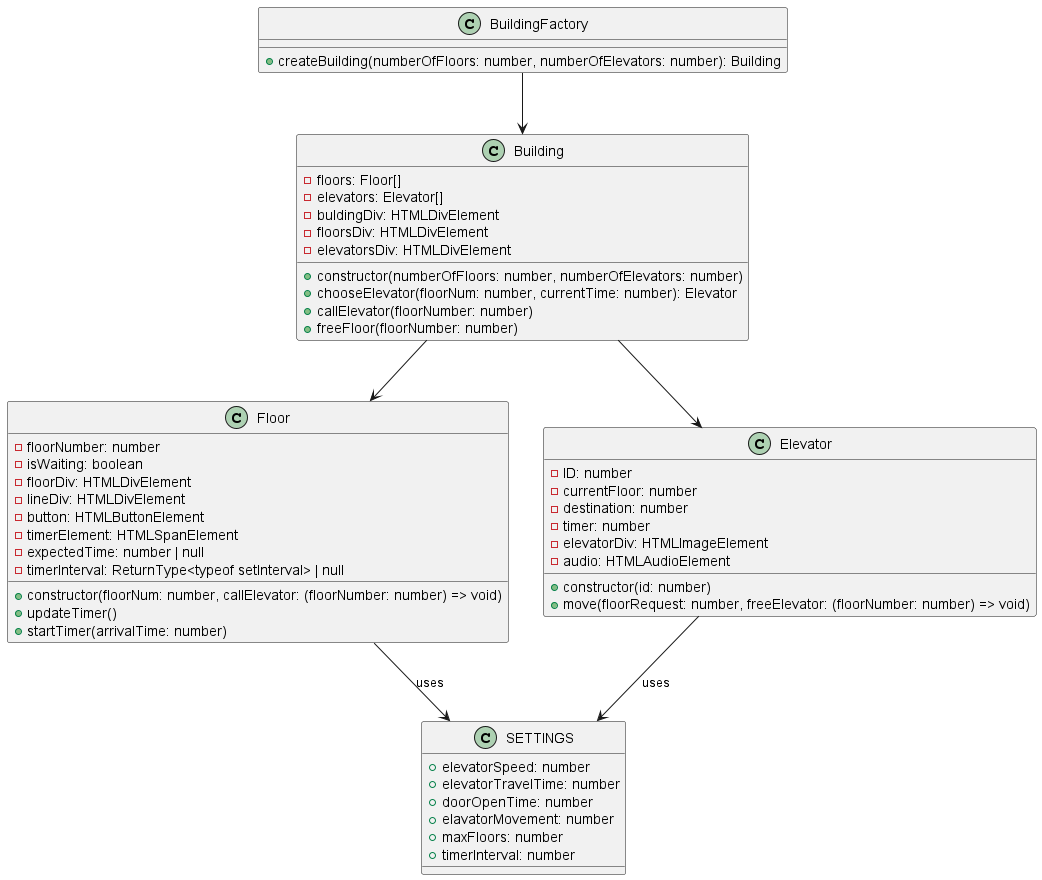

The diagram above was rendered by PlantUML. Its source (embedded in the PNG):
@startuml

!define RECTANGLE class

RECTANGLE Building {
  -floors: Floor[]
  -elevators: Elevator[]
  -buldingDiv: HTMLDivElement
  -floorsDiv: HTMLDivElement
  -elevatorsDiv: HTMLDivElement
  +constructor(numberOfFloors: number, numberOfElevators: number)
  +chooseElevator(floorNum: number, currentTime: number): Elevator
  +callElevator(floorNumber: number)
  +freeFloor(floorNumber: number)
}

RECTANGLE Floor {
  -floorNumber: number
  -isWaiting: boolean
  -floorDiv: HTMLDivElement
  -lineDiv: HTMLDivElement
  -button: HTMLButtonElement
  -timerElement: HTMLSpanElement
  -expectedTime: number | null
  -timerInterval: ReturnType<typeof setInterval> | null
  +constructor(floorNum: number, callElevator: (floorNumber: number) => void)
  +updateTimer()
  +startTimer(arrivalTime: number)
}

RECTANGLE Elevator {
  -ID: number
  -currentFloor: number
  -destination: number
  -timer: number
  -elevatorDiv: HTMLImageElement
  -audio: HTMLAudioElement
  +constructor(id: number)
  +move(floorRequest: number, freeElevator: (floorNumber: number) => void)
}

RECTANGLE BuildingFactory {
  +createBuilding(numberOfFloors: number, numberOfElevators: number): Building
}

RECTANGLE SETTINGS {
  +elevatorSpeed: number
  +elevatorTravelTime: number
  +doorOpenTime: number
  +elavatorMovement: number
  +maxFloors: number
  +timerInterval: number
}

BuildingFactory --> Building
Building --> Floor
Building --> Elevator
Elevator --> SETTINGS : uses
Floor --> SETTINGS : uses

@enduml